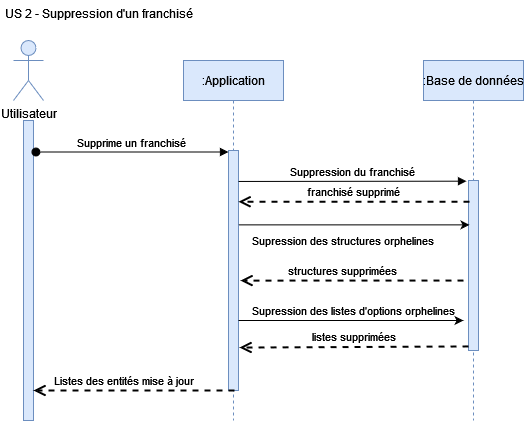

The diagram above was exported from draw.io. Its source (the exported page's mxGraphModel, read from the mxfile embedded in the PNG):
<mxGraphModel dx="2272" dy="782" grid="1" gridSize="10" guides="1" tooltips="1" connect="1" arrows="1" fold="1" page="1" pageScale="1" pageWidth="850" pageHeight="1100" math="0" shadow="0">
  <root>
    <mxCell id="0" />
    <mxCell id="1" parent="0" />
    <mxCell id="3nuBFxr9cyL0pnOWT2aG-1" value=":Application" style="shape=umlLifeline;perimeter=lifelinePerimeter;container=1;collapsible=0;recursiveResize=0;rounded=0;shadow=0;strokeWidth=1;fillColor=#dae8fc;strokeColor=#6c8ebf;" parent="1" vertex="1">
      <mxGeometry x="120" y="80" width="100" height="360" as="geometry" />
    </mxCell>
    <mxCell id="3nuBFxr9cyL0pnOWT2aG-2" value="" style="points=[];perimeter=orthogonalPerimeter;rounded=0;shadow=0;strokeWidth=1;fillColor=#dae8fc;strokeColor=#6c8ebf;" parent="3nuBFxr9cyL0pnOWT2aG-1" vertex="1">
      <mxGeometry x="45" y="90" width="10" height="240" as="geometry" />
    </mxCell>
    <mxCell id="3nuBFxr9cyL0pnOWT2aG-5" value=":Base de données" style="shape=umlLifeline;perimeter=lifelinePerimeter;container=1;collapsible=0;recursiveResize=0;rounded=0;shadow=0;strokeWidth=1;fillColor=#dae8fc;strokeColor=#6c8ebf;" parent="1" vertex="1">
      <mxGeometry x="360" y="80" width="100" height="360" as="geometry" />
    </mxCell>
    <mxCell id="3nuBFxr9cyL0pnOWT2aG-6" value="" style="points=[];perimeter=orthogonalPerimeter;rounded=0;shadow=0;strokeWidth=1;fillColor=#dae8fc;strokeColor=#6c8ebf;" parent="3nuBFxr9cyL0pnOWT2aG-5" vertex="1">
      <mxGeometry x="45" y="120" width="10" height="170" as="geometry" />
    </mxCell>
    <mxCell id="3nuBFxr9cyL0pnOWT2aG-8" value="Suppression du franchisé" style="verticalAlign=bottom;endArrow=block;shadow=0;strokeWidth=1;entryX=-0.2;entryY=0.004;entryDx=0;entryDy=0;entryPerimeter=0;exitX=1;exitY=0.129;exitDx=0;exitDy=0;exitPerimeter=0;" parent="1" source="3nuBFxr9cyL0pnOWT2aG-2" target="3nuBFxr9cyL0pnOWT2aG-6" edge="1">
      <mxGeometry relative="1" as="geometry">
        <mxPoint x="180" y="200" as="sourcePoint" />
        <mxPoint x="380" y="160" as="targetPoint" />
      </mxGeometry>
    </mxCell>
    <mxCell id="7nuC9eXeAmFKI5o3n4Lx-11" value="franchisé supprimé" style="html=1;verticalAlign=bottom;endArrow=open;dashed=1;endSize=8;rounded=0;strokeWidth=2;exitX=0.1;exitY=0.125;exitDx=0;exitDy=0;exitPerimeter=0;" parent="1" source="3nuBFxr9cyL0pnOWT2aG-6" target="3nuBFxr9cyL0pnOWT2aG-2" edge="1">
      <mxGeometry x="0.0043" relative="1" as="geometry">
        <mxPoint x="310" y="200" as="sourcePoint" />
        <mxPoint x="180" y="216" as="targetPoint" />
        <Array as="points" />
        <mxPoint as="offset" />
      </mxGeometry>
    </mxCell>
    <mxCell id="7nuC9eXeAmFKI5o3n4Lx-12" value="Utilisateur" style="shape=umlActor;verticalLabelPosition=bottom;verticalAlign=top;html=1;fillColor=#dae8fc;strokeColor=#6c8ebf;" parent="1" vertex="1">
      <mxGeometry x="-50" y="60" width="30" height="60" as="geometry" />
    </mxCell>
    <mxCell id="7nuC9eXeAmFKI5o3n4Lx-13" value="" style="html=1;points=[];perimeter=orthogonalPerimeter;fillColor=#dae8fc;strokeColor=#6c8ebf;" parent="1" vertex="1">
      <mxGeometry x="-40" y="140" width="10" height="300" as="geometry" />
    </mxCell>
    <mxCell id="3nuBFxr9cyL0pnOWT2aG-3" value="Supprime un franchisé" style="verticalAlign=bottom;startArrow=oval;endArrow=block;startSize=8;shadow=0;strokeWidth=1;exitX=1.243;exitY=0.105;exitDx=0;exitDy=0;exitPerimeter=0;" parent="1" source="7nuC9eXeAmFKI5o3n4Lx-13" target="3nuBFxr9cyL0pnOWT2aG-2" edge="1">
      <mxGeometry relative="1" as="geometry">
        <mxPoint x="10" y="150" as="sourcePoint" />
      </mxGeometry>
    </mxCell>
    <mxCell id="7nuC9eXeAmFKI5o3n4Lx-14" value="US 2 - Suppression d'un franchisé" style="text;html=1;strokeColor=none;fillColor=none;align=left;verticalAlign=top;whiteSpace=wrap;rounded=0;" parent="1" vertex="1">
      <mxGeometry x="-60" y="20" width="360" height="20" as="geometry" />
    </mxCell>
    <mxCell id="7nuC9eXeAmFKI5o3n4Lx-15" value="Listes des entités mise à jour" style="html=1;verticalAlign=bottom;endArrow=open;dashed=1;endSize=8;rounded=0;strokeWidth=2;exitX=0.6;exitY=1;exitDx=0;exitDy=0;exitPerimeter=0;" parent="1" source="3nuBFxr9cyL0pnOWT2aG-2" target="7nuC9eXeAmFKI5o3n4Lx-13" edge="1">
      <mxGeometry x="0.1045" relative="1" as="geometry">
        <mxPoint x="130" y="467" as="sourcePoint" />
        <mxPoint y="460" as="targetPoint" />
        <mxPoint as="offset" />
      </mxGeometry>
    </mxCell>
    <mxCell id="-YuV8nt4dYaS25mjrpQK-5" value="" style="endArrow=classic;html=1;rounded=0;entryX=0.1;entryY=0.261;entryDx=0;entryDy=0;entryPerimeter=0;" edge="1" parent="1" source="3nuBFxr9cyL0pnOWT2aG-2" target="3nuBFxr9cyL0pnOWT2aG-6">
      <mxGeometry width="50" height="50" relative="1" as="geometry">
        <mxPoint x="180" y="280" as="sourcePoint" />
        <mxPoint x="400" y="280" as="targetPoint" />
        <Array as="points" />
      </mxGeometry>
    </mxCell>
    <mxCell id="-YuV8nt4dYaS25mjrpQK-6" value="Supression des structures orphelines" style="text;html=1;strokeColor=none;fillColor=none;align=center;verticalAlign=middle;whiteSpace=wrap;rounded=0;fontSize=11;" vertex="1" parent="1">
      <mxGeometry x="170" y="250" width="220" height="20" as="geometry" />
    </mxCell>
    <mxCell id="-YuV8nt4dYaS25mjrpQK-7" value="structures supprimées" style="html=1;verticalAlign=bottom;endArrow=open;dashed=1;endSize=8;rounded=0;strokeWidth=2;entryX=1.2;entryY=0.542;entryDx=0;entryDy=0;entryPerimeter=0;" edge="1" parent="1" target="3nuBFxr9cyL0pnOWT2aG-2">
      <mxGeometry x="0.086" relative="1" as="geometry">
        <mxPoint x="400" y="300" as="sourcePoint" />
        <mxPoint x="180" y="320" as="targetPoint" />
        <Array as="points" />
        <mxPoint as="offset" />
      </mxGeometry>
    </mxCell>
    <mxCell id="-YuV8nt4dYaS25mjrpQK-9" value="Supression des listes d'options orphelines" style="text;html=1;strokeColor=none;fillColor=none;align=center;verticalAlign=middle;whiteSpace=wrap;rounded=0;fontSize=11;" vertex="1" parent="1">
      <mxGeometry x="180" y="320" width="220" height="20" as="geometry" />
    </mxCell>
    <mxCell id="-YuV8nt4dYaS25mjrpQK-16" value="" style="endArrow=classic;html=1;rounded=0;fontSize=11;entryX=1;entryY=1;entryDx=0;entryDy=0;" edge="1" parent="1" source="3nuBFxr9cyL0pnOWT2aG-2" target="-YuV8nt4dYaS25mjrpQK-9">
      <mxGeometry width="50" height="50" relative="1" as="geometry">
        <mxPoint x="250" y="450" as="sourcePoint" />
        <mxPoint x="300" y="400" as="targetPoint" />
      </mxGeometry>
    </mxCell>
    <mxCell id="-YuV8nt4dYaS25mjrpQK-19" value="listes supprimées" style="html=1;verticalAlign=bottom;endArrow=open;dashed=1;endSize=8;rounded=0;strokeWidth=2;exitX=0;exitY=0.976;exitDx=0;exitDy=0;exitPerimeter=0;entryX=1.1;entryY=0.821;entryDx=0;entryDy=0;entryPerimeter=0;" edge="1" parent="1" source="3nuBFxr9cyL0pnOWT2aG-6" target="3nuBFxr9cyL0pnOWT2aG-2">
      <mxGeometry x="0.0044" relative="1" as="geometry">
        <mxPoint x="405.34999999999974" y="400.2099999999998" as="sourcePoint" />
        <mxPoint x="174.64999999999992" y="400" as="targetPoint" />
        <Array as="points" />
        <mxPoint as="offset" />
      </mxGeometry>
    </mxCell>
  </root>
</mxGraphModel>